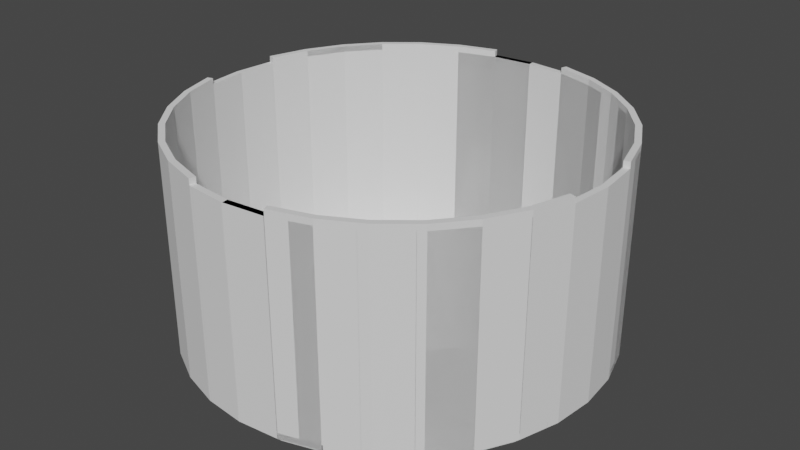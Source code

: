 # Source: Level3.blend  (saved by Blender 3.1.7; exported with 4.5.12 LTS)
import bpy
from mathutils import Matrix  # noqa: F401  (used for matrix-valued properties, if any)

bpy.ops.wm.read_factory_settings(use_empty=True)
scene = bpy.context.scene
scene.name = 'Scene'

# ---- collections
col_collection = bpy.data.collections.new('Collection'); scene.collection.children.link(col_collection)

# ---- world
world_world = bpy.data.worlds.new('World'); scene.world = world_world
world_world.use_nodes = True; world_world.node_tree.nodes.clear()
_N = world_world.node_tree.nodes; _L = world_world.node_tree.links
n0 = _N.new('ShaderNodeOutputWorld'); n0.name = 'World Output'; n0.location = (300, 300)
n1 = _N.new('ShaderNodeBackground'); n1.name = 'Background'; n1.location = (10, 300)
n1.inputs[0].default_value = (0.05088, 0.05088, 0.05088, 1.0)
_L.new(n1.outputs[0], n0.inputs[0])
n0.is_active_output = True
world_world.color = (0.05088, 0.05088, 0.05088)
world_world.use_sun_shadow = False
world_world.sun_shadow_jitter_overblur = 0.0

# ---- meshes
me_cylinder = bpy.data.meshes.new('Cylinder')
me_cylinder.from_pydata([(0.006967, 0.9901, -0.03014), (0.2021, 0.9709, -0.03014), (0.3897, 0.914, -0.03014), (0.5625, 0.8216, -0.03014), (0.7141, 0.6972, -0.03014), (0.8384, 0.5457, -0.03014), (0.9308, 0.3728, -0.03014), (0.9878, 0.1852, -0.03014), (1.007, -0.009913, -0.03014), (0.9878, -0.205, -0.03014), (0.9308, -0.3926, -0.03014), (0.8384, -0.5655, -0.03014), (0.7141, -0.717, -0.03014), (0.5625, -0.8414, -0.03014), (0.3897, -0.9338, -0.03014), (0.006967, -1.01, -0.03014), (-0.1881, -0.9907, -0.03014), (-0.3757, -0.9338, -0.03014), (-0.5486, -0.8414, -0.03014), (-0.7001, -0.717, -0.03014), (-0.8245, -0.5655, -0.03014), (-0.9169, -0.3926, -0.03014), (-0.9738, -0.205, -0.03014), (-0.993, -0.009913, -0.03014), (-0.9738, 0.1852, -0.03014), (-0.9169, 0.3728, -0.03014), (-0.8245, 0.5457, -0.03014), (-0.7001, 0.6972, -0.03014), (-0.5486, 0.8216, -0.03014), (-0.3757, 0.914, -0.03014), (-0.1881, 0.9706, -0.03014), (0.006967, 0.9901, 0.9699), (0.2021, 0.9709, 0.9699), (0.3897, 0.914, 0.9699), (0.5625, 0.8216, 0.9699), (0.7141, 0.6972, 0.9699), (0.8384, 0.5457, 0.9699), (0.9308, 0.3728, 0.9699), (0.9878, 0.1852, 0.9699), (1.007, -0.009913, 0.9699), (0.9878, -0.205, 0.9699), (0.9308, -0.3926, 0.9699), (0.8384, -0.5655, 0.9699), (0.7141, -0.717, 0.9699), (0.5625, -0.8414, 0.9699), (0.3897, -0.9338, 0.9699), (0.006967, -1.01, 0.9699), (-0.1881, -0.9907, 0.9699), (-0.3757, -0.9338, 0.9699), (-0.5486, -0.8414, 0.9699), (-0.7001, -0.717, 0.9699), (-0.8245, -0.5655, 0.9699), (-0.9169, -0.3926, 0.9699), (-0.9738, -0.205, 0.9699), (-0.993, -0.009913, 0.9699), (-0.9738, 0.1852, 0.9699), (-0.9169, 0.3728, 0.9699), (-0.8245, 0.5457, 0.9699), (-0.7001, 0.6972, 0.9699), (-0.5486, 0.8216, 0.9699), (-0.3757, 0.914, 0.9699)], [(29, 30), (30, 0)], [(28, 59, 60, 29), (27, 58, 59, 28), (26, 57, 58, 27), (25, 56, 57, 26), (24, 55, 56, 25), (23, 54, 55, 24), (22, 53, 54, 23), (21, 52, 53, 22), (20, 51, 52, 21), (19, 50, 51, 20), (18, 49, 50, 19), (17, 48, 49, 18), (16, 47, 48, 17), (15, 46, 47, 16), (13, 44, 45, 14), (12, 43, 44, 13), (11, 42, 43, 12), (10, 41, 42, 11), (9, 40, 41, 10), (8, 39, 40, 9), (7, 38, 39, 8), (6, 37, 38, 7), (5, 36, 37, 6), (4, 35, 36, 5), (3, 34, 35, 4), (2, 33, 34, 3), (1, 32, 33, 2), (0, 31, 32, 1)])
_uv = me_cylinder.uv_layers.new(name='UVMap')
_uv.uv.foreach_set('vector', [0.09375, 0.5, 0.09375, 0.75, 0.0625, 0.75, 0.0625, 0.5, 0.125, 0.5, 0.125, 0.75, 0.09375, 0.75, 0.09375, 0.5, 0.1562, 0.5, 0.1562, 0.75, 0.125, 0.75, 0.125, 0.5, 0.1875, 0.5, 0.1875, 0.75, 0.1562, 0.75, 0.1562, 0.5, 0.2188, 0.5, 0.2188, 0.75, 0.1875, 0.75, 0.1875, 0.5, 0.25, 0.5, 0.25, 0.75, 0.2188, 0.75, 0.2188, 0.5, 0.2812, 0.5, 0.2812, 0.75, 0.25, 0.75, 0.25, 0.5, 0.3125, 0.5, 0.3125, 0.75, 0.2812, 0.75, 0.2812, 0.5, 0.3438, 0.5, 0.3438, 0.75, 0.3125, 0.75, 0.3125, 0.5, 0.375, 0.5, 0.375, 0.75, 0.3438, 0.75, 0.3438, 0.5, 0.4062, 0.5, 0.4062, 0.75, 0.375, 0.75, 0.375, 0.5, 0.4375, 0.5, 0.4375, 0.75, 0.4062, 0.75, 0.4062, 0.5, 0.4688, 0.5, 0.4688, 0.75, 0.4375, 0.75, 0.4375, 0.5, 0.5, 0.5, 0.5, 0.75, 0.4688, 0.75, 0.4688, 0.5, 0.5938, 0.5, 0.5938, 0.75, 0.5625, 0.75, 0.5625, 0.5, 0.625, 0.5, 0.625, 0.75, 0.5938, 0.75, 0.5938, 0.5, 0.6562, 0.5, 0.6562, 0.75, 0.625, 0.75, 0.625, 0.5, 0.6875, 0.5, 0.6875, 0.75, 0.6562, 0.75, 0.6562, 0.5, 0.7188, 0.5, 0.7188, 0.75, 0.6875, 0.75, 0.6875, 0.5, 0.75, 0.5, 0.75, 0.75, 0.7188, 0.75, 0.7188, 0.5, 0.7812, 0.5, 0.7812, 0.75, 0.75, 0.75, 0.75, 0.5, 0.8125, 0.5, 0.8125, 0.75, 0.7812, 0.75, 0.7812, 0.5, 0.8438, 0.5, 0.8438, 0.75, 0.8125, 0.75, 0.8125, 0.5, 0.875, 0.5, 0.875, 0.75, 0.8438, 0.75, 0.8438, 0.5, 0.9062, 0.5, 0.9062, 0.75, 0.875, 0.75, 0.875, 0.5, 0.9375, 0.5, 0.9375, 0.75, 0.9062, 0.75, 0.9062, 0.5, 0.9688, 0.5, 0.9688, 0.75, 0.9375, 0.75, 0.9375, 0.5, 1.0, 0.5, 1.0, 0.75, 0.9688, 0.75, 0.9688, 0.5])
me_cylinder.use_remesh_fix_poles = True
me_cylinder.use_remesh_preserve_attributes = False
me_cylinder.update()
me_cylinder_001 = bpy.data.meshes.new('Cylinder.001')
me_cylinder_001.from_pydata([(0.0, 1.0, 0.0001492), (0.1951, 0.9808, 0.0001492), (0.3827, 0.9239, 0.0001492), (0.5556, 0.8315, 0.0001492), (0.7071, 0.7071, 0.0001492), (0.8315, 0.5556, 0.0001492), (0.9239, 0.3827, 0.0001492), (0.9808, 0.1951, 0.0001492), (1.0, -4.371e-08, 0.0001492), (0.9808, -0.1951, 0.0001492), (0.9239, -0.3827, 0.0001492), (0.8315, -0.5556, 0.0001492), (0.7071, -0.7071, 0.0001492), (0.5556, -0.8315, 0.0001492), (0.3827, -0.9239, 0.0001492), (0.1951, -0.9808, 0.0001492), (-0.1951, -0.9808, 0.0001492), (-0.3827, -0.9239, 0.0001492), (-0.5556, -0.8315, 0.0001492), (-0.7071, -0.7071, 0.0001492), (-0.8315, -0.5556, 0.0001492), (-0.9239, -0.3827, 0.0001492), (-0.9808, -0.1951, 0.0001492), (-1.0, 1.192e-08, 0.0001492), (-0.9808, 0.1951, 0.0001492), (-0.9239, 0.3827, 0.0001492), (-0.8315, 0.5556, 0.0001492), (-0.7071, 0.7071, 0.0001492), (-0.5556, 0.8315, 0.0001492), (-0.3827, 0.9239, 0.0001492), (-0.1951, 0.9808, 0.0001492), (0.1951, 0.9808, 1.0), (0.3827, 0.9239, 1.0), (0.5556, 0.8315, 1.0), (0.7071, 0.7071, 1.0), (0.8315, 0.5556, 1.0), (0.9239, 0.3827, 1.0), (0.9808, 0.1951, 1.0), (0.9808, -0.1951, 1.0), (0.9239, -0.3827, 1.0), (0.8315, -0.5556, 1.0), (0.7071, -0.7071, 1.0), (0.5556, -0.8315, 1.0), (0.3827, -0.9239, 1.0), (0.1951, -0.9808, 1.0), (-0.1951, -0.9808, 1.0), (-0.3827, -0.9239, 1.0), (-0.5556, -0.8315, 1.0), (-0.7071, -0.7071, 1.0), (-0.8315, -0.5556, 1.0), (-0.9239, -0.3827, 1.0), (-0.9808, -0.1951, 1.0), (-0.9808, 0.1951, 1.0), (-0.9239, 0.3827, 1.0), (-0.8315, 0.5556, 1.0), (-0.7071, 0.7071, 1.0), (-0.5556, 0.8315, 1.0), (-0.3827, 0.9239, 1.0), (-0.1951, 0.9808, 1.0), (0.2358, -0.9872, -0.002952)], [(0, 1), (7, 8), (8, 9), (22, 23), (23, 24), (30, 0)], [(29, 57, 58, 30), (28, 56, 57, 29), (27, 55, 56, 28), (26, 54, 55, 27), (25, 53, 54, 26), (24, 52, 53, 25), (21, 50, 51, 22), (20, 49, 50, 21), (19, 48, 49, 20), (18, 47, 48, 19), (17, 46, 47, 18), (16, 45, 46, 17), (14, 43, 44, 15), (13, 42, 43, 14), (12, 41, 42, 13), (11, 40, 41, 12), (10, 39, 40, 11), (9, 38, 39, 10), (6, 36, 37, 7), (5, 35, 36, 6), (4, 34, 35, 5), (3, 33, 34, 4), (2, 32, 33, 3), (1, 31, 32, 2)])
_uv = me_cylinder_001.uv_layers.new(name='UVMap')
_uv.uv.foreach_set('vector', [0.0625, 0.5, 0.0625, 0.75, 0.03125, 0.75, 0.03125, 0.5, 0.09375, 0.5, 0.09375, 0.75, 0.0625, 0.75, 0.0625, 0.5, 0.125, 0.5, 0.125, 0.75, 0.09375, 0.75, 0.09375, 0.5, 0.1562, 0.5, 0.1562, 0.75, 0.125, 0.75, 0.125, 0.5, 0.1875, 0.5, 0.1875, 0.75, 0.1562, 0.75, 0.1562, 0.5, 0.2188, 0.5, 0.2188, 0.75, 0.1875, 0.75, 0.1875, 0.5, 0.3125, 0.5, 0.3125, 0.75, 0.2812, 0.75, 0.2812, 0.5, 0.3438, 0.5, 0.3438, 0.75, 0.3125, 0.75, 0.3125, 0.5, 0.375, 0.5, 0.375, 0.75, 0.3438, 0.75, 0.3438, 0.5, 0.4062, 0.5, 0.4062, 0.75, 0.375, 0.75, 0.375, 0.5, 0.4375, 0.5, 0.4375, 0.75, 0.4062, 0.75, 0.4062, 0.5, 0.4688, 0.5, 0.4688, 0.75, 0.4375, 0.75, 0.4375, 0.5, 0.5625, 0.5, 0.5625, 0.75, 0.5312, 0.75, 0.5312, 0.5, 0.5938, 0.5, 0.5938, 0.75, 0.5625, 0.75, 0.5625, 0.5, 0.625, 0.5, 0.625, 0.75, 0.5938, 0.75, 0.5938, 0.5, 0.6562, 0.5, 0.6562, 0.75, 0.625, 0.75, 0.625, 0.5, 0.6875, 0.5, 0.6875, 0.75, 0.6562, 0.75, 0.6562, 0.5, 0.7188, 0.5, 0.7188, 0.75, 0.6875, 0.75, 0.6875, 0.5, 0.8125, 0.5, 0.8125, 0.75, 0.7812, 0.75, 0.7812, 0.5, 0.8438, 0.5, 0.8438, 0.75, 0.8125, 0.75, 0.8125, 0.5, 0.875, 0.5, 0.875, 0.75, 0.8438, 0.75, 0.8438, 0.5, 0.9062, 0.5, 0.9062, 0.75, 0.875, 0.75, 0.875, 0.5, 0.9375, 0.5, 0.9375, 0.75, 0.9062, 0.75, 0.9062, 0.5, 0.9688, 0.5, 0.9688, 0.75, 0.9375, 0.75, 0.9375, 0.5])
me_cylinder_001.use_remesh_fix_poles = True
me_cylinder_001.use_remesh_preserve_attributes = False
me_cylinder_001.update()
me_cylinder_002 = bpy.data.meshes.new('Cylinder.002')
me_cylinder_002.from_pydata([(0.0, 1.0, 0.0001492), (0.1951, 0.9808, 0.0001492), (0.3827, 0.9239, 0.0001492), (0.5556, 0.8315, 0.0001492), (0.7071, 0.7071, 0.0001492), (0.8315, 0.5556, 0.0001492), (0.9239, 0.3827, 0.0001492), (0.9808, 0.1951, 0.0001492), (1.0, -4.371e-08, 0.0001492), (0.9808, -0.1951, 0.0001492), (0.9239, -0.3827, 0.0001492), (0.8315, -0.5556, 0.0001492), (0.7071, -0.7071, 0.0001492), (0.3827, -0.9239, 0.0001492), (0.1951, -0.9808, 0.0001492), (-8.742e-08, -1.0, 0.0001492), (-0.1951, -0.9808, 0.0001492), (-0.3827, -0.9239, 0.0001492), (-0.5556, -0.8315, 0.0001492), (-0.7071, -0.7071, 0.0001492), (-0.8315, -0.5556, 0.0001492), (-0.9239, -0.3827, 0.0001492), (-0.9808, -0.1951, 0.0001492), (-1.0, 1.192e-08, 0.0001492), (-0.9808, 0.1951, 0.0001492), (-0.9239, 0.3827, 0.0001492), (-0.8315, 0.5556, 0.0001492), (-0.7071, 0.7071, 0.0001492), (-0.5556, 0.8315, 0.0001492), (-0.3827, 0.9239, 0.0001492), (-0.1951, 0.9808, 0.0001492), (0.0, 1.0, 1.0), (0.1951, 0.9808, 1.0), (0.3827, 0.9239, 1.0), (0.5556, 0.8315, 1.0), (0.7071, 0.7071, 1.0), (0.9239, 0.3827, 1.0), (0.9808, 0.1951, 1.0), (1.0, -4.371e-08, 1.0), (0.9808, -0.1951, 1.0), (0.9239, -0.3827, 1.0), (0.8315, -0.5556, 1.0), (0.7071, -0.7071, 1.0), (0.3827, -0.9239, 1.0), (0.1951, -0.9808, 1.0), (-8.742e-08, -1.0, 1.0), (-0.1951, -0.9808, 1.0), (-0.3827, -0.9239, 1.0), (-0.5556, -0.8315, 1.0), (-0.7071, -0.7071, 1.0), (-0.9239, -0.3827, 1.0), (-0.9808, -0.1951, 1.0), (-1.0, 1.192e-08, 1.0), (-0.9808, 0.1951, 1.0), (-0.9239, 0.3827, 1.0), (-0.8315, 0.5556, 1.0), (-0.7071, 0.7071, 1.0), (-0.3827, 0.9239, 1.0), (-0.1951, 0.9808, 1.0)], [(4, 5), (5, 6), (19, 20), (20, 21), (27, 28), (28, 29)], [(30, 58, 31, 0), (29, 57, 58, 30), (26, 55, 56, 27), (25, 54, 55, 26), (24, 53, 54, 25), (23, 52, 53, 24), (22, 51, 52, 23), (21, 50, 51, 22), (18, 48, 49, 19), (17, 47, 48, 18), (16, 46, 47, 17), (15, 45, 46, 16), (14, 44, 45, 15), (13, 43, 44, 14), (11, 41, 42, 12), (10, 40, 41, 11), (9, 39, 40, 10), (8, 38, 39, 9), (7, 37, 38, 8), (6, 36, 37, 7), (3, 34, 35, 4), (2, 33, 34, 3), (1, 32, 33, 2), (0, 31, 32, 1)])
_uv = me_cylinder_002.uv_layers.new(name='UVMap')
_uv.uv.foreach_set('vector', [0.03125, 0.5, 0.03125, 0.75, 0.0, 0.75, 0.0, 0.5, 0.0625, 0.5, 0.0625, 0.75, 0.03125, 0.75, 0.03125, 0.5, 0.1562, 0.5, 0.1562, 0.75, 0.125, 0.75, 0.125, 0.5, 0.1875, 0.5, 0.1875, 0.75, 0.1562, 0.75, 0.1562, 0.5, 0.2188, 0.5, 0.2188, 0.75, 0.1875, 0.75, 0.1875, 0.5, 0.25, 0.5, 0.25, 0.75, 0.2188, 0.75, 0.2188, 0.5, 0.2812, 0.5, 0.2812, 0.75, 0.25, 0.75, 0.25, 0.5, 0.3125, 0.5, 0.3125, 0.75, 0.2812, 0.75, 0.2812, 0.5, 0.4062, 0.5, 0.4062, 0.75, 0.375, 0.75, 0.375, 0.5, 0.4375, 0.5, 0.4375, 0.75, 0.4062, 0.75, 0.4062, 0.5, 0.4688, 0.5, 0.4688, 0.75, 0.4375, 0.75, 0.4375, 0.5, 0.5, 0.5, 0.5, 0.75, 0.4688, 0.75, 0.4688, 0.5, 0.5312, 0.5, 0.5312, 0.75, 0.5, 0.75, 0.5, 0.5, 0.5625, 0.5, 0.5625, 0.75, 0.5312, 0.75, 0.5312, 0.5, 0.6562, 0.5, 0.6562, 0.75, 0.625, 0.75, 0.625, 0.5, 0.6875, 0.5, 0.6875, 0.75, 0.6562, 0.75, 0.6562, 0.5, 0.7188, 0.5, 0.7188, 0.75, 0.6875, 0.75, 0.6875, 0.5, 0.75, 0.5, 0.75, 0.75, 0.7188, 0.75, 0.7188, 0.5, 0.7812, 0.5, 0.7812, 0.75, 0.75, 0.75, 0.75, 0.5, 0.8125, 0.5, 0.8125, 0.75, 0.7812, 0.75, 0.7812, 0.5, 0.9062, 0.5, 0.9062, 0.75, 0.875, 0.75, 0.875, 0.5, 0.9375, 0.5, 0.9375, 0.75, 0.9062, 0.75, 0.9062, 0.5, 0.9688, 0.5, 0.9688, 0.75, 0.9375, 0.75, 0.9375, 0.5, 1.0, 0.5, 1.0, 0.75, 0.9688, 0.75, 0.9688, 0.5])
me_cylinder_002.use_remesh_fix_poles = True
me_cylinder_002.use_remesh_preserve_attributes = False
me_cylinder_002.update()
me_cylinder_003 = bpy.data.meshes.new('Cylinder.003')
me_cylinder_003.from_pydata([(0.0, 1.0, 0.0001492), (0.1951, 0.9808, 0.0001492), (0.3827, 0.9239, 0.0001492), (0.5556, 0.8315, 0.0001492), (0.7071, 0.7071, 0.0001492), (0.8315, 0.5556, 0.0001492), (0.9239, 0.3827, 0.0001492), (0.9808, 0.1951, 0.0001492), (1.0, -4.371e-08, 0.0001492), (0.9808, -0.1951, 0.0001492), (0.9239, -0.3827, 0.0001492), (0.8315, -0.5556, 0.0001492), (0.7071, -0.7071, 0.0001492), (0.3827, -0.9239, 0.0001492), (0.1951, -0.9808, 0.0001492), (-8.742e-08, -1.0, 0.0001492), (-0.1951, -0.9808, 0.0001492), (-0.3827, -0.9239, 0.0001492), (-0.5556, -0.8315, 0.0001492), (-0.7071, -0.7071, 0.0001492), (-0.8315, -0.5556, 0.0001492), (-0.9239, -0.3827, 0.0001492), (-0.9808, -0.1951, 0.0001492), (-1.0, 1.192e-08, 0.0001492), (-0.9808, 0.1951, 0.0001492), (-0.9239, 0.3827, 0.0001492), (-0.8315, 0.5556, 0.0001492), (-0.7071, 0.7071, 0.0001492), (-0.5556, 0.8315, 0.0001492), (-0.3827, 0.9239, 0.0001492), (-0.1951, 0.9808, 0.0001492), (0.0, 1.0, 1.0), (0.3827, 0.9239, 1.0), (0.5556, 0.8315, 1.0), (0.7071, 0.7071, 1.0), (0.9239, 0.3827, 1.0), (0.9808, 0.1951, 1.0), (1.0, -4.371e-08, 1.0), (0.9239, -0.3827, 1.0), (0.8315, -0.5556, 1.0), (0.7071, -0.7071, 1.0), (0.3827, -0.9239, 1.0), (0.1951, -0.9808, 1.0), (-8.742e-08, -1.0, 1.0), (-0.3827, -0.9239, 1.0), (-0.5556, -0.8315, 1.0), (-0.7071, -0.7071, 1.0), (-0.9239, -0.3827, 1.0), (-0.9808, -0.1951, 1.0), (-1.0, 1.192e-08, 1.0), (-0.9239, 0.3827, 1.0), (-0.8315, 0.5556, 1.0), (-0.7071, 0.7071, 1.0), (-0.3827, 0.9239, 1.0), (-0.1951, 0.9808, 1.0), (-0.9239, 0.3827, 1.0), (-0.8315, 0.5556, 0.0001492), (-0.9239, 0.3827, 0.0001492), (-0.7071, 0.7071, 0.0001492), (-0.7071, 0.7071, 1.0), (-0.8315, 0.5556, 1.0), (-0.9239, 0.3827, 1.0), (-0.9239, 0.3827, 0.0001492), (-0.8315, 0.5556, 0.0001492), (-0.7071, 0.7071, 0.0001492), (-0.7071, 0.7071, 1.0), (-0.8315, 0.5556, 1.0), (-0.8315, 0.5556, 0.0001492)], [(0, 1), (1, 2), (4, 5), (5, 6), (8, 9), (9, 10), (15, 16), (16, 17), (19, 20), (20, 21), (23, 24), (24, 25), (27, 28), (28, 29)], [(30, 54, 31, 0), (29, 53, 54, 30), (56, 66, 59, 58), (57, 55, 66, 56), (22, 48, 49, 23), (21, 47, 48, 22), (18, 45, 46, 19), (17, 44, 45, 18), (14, 42, 43, 15), (13, 41, 42, 14), (11, 39, 40, 12), (10, 38, 39, 11), (7, 36, 37, 8), (6, 35, 36, 7), (3, 33, 34, 4), (2, 32, 33, 3), (61, 62, 25, 50), (62, 63, 26, 25), (63, 64, 27, 26), (64, 65, 52, 27), (65, 60, 51, 52), (60, 61, 50, 51), (55, 57, 62, 61), (57, 56, 63, 62), (56, 58, 64, 63), (58, 59, 65, 64), (59, 66, 60, 65), (66, 55, 61, 60)])
_uv = me_cylinder_003.uv_layers.new(name='UVMap')
_uv.uv.foreach_set('vector', [0.03125, 0.5, 0.03125, 0.75, 0.0, 0.75, 0.0, 0.5, 0.0625, 0.5, 0.0625, 0.75, 0.03125, 0.75, 0.03125, 0.5, 0.1562, 0.5, 0.1562, 0.75, 0.125, 0.75, 0.125, 0.5, 0.1875, 0.5, 0.1875, 0.75, 0.1562, 0.75, 0.1562, 0.5, 0.2812, 0.5, 0.2812, 0.75, 0.25, 0.75, 0.25, 0.5, 0.3125, 0.5, 0.3125, 0.75, 0.2812, 0.75, 0.2812, 0.5, 0.4062, 0.5, 0.4062, 0.75, 0.375, 0.75, 0.375, 0.5, 0.4375, 0.5, 0.4375, 0.75, 0.4062, 0.75, 0.4062, 0.5, 0.5312, 0.5, 0.5312, 0.75, 0.5, 0.75, 0.5, 0.5, 0.5625, 0.5, 0.5625, 0.75, 0.5312, 0.75, 0.5312, 0.5, 0.6562, 0.5, 0.6562, 0.75, 0.625, 0.75, 0.625, 0.5, 0.6875, 0.5, 0.6875, 0.75, 0.6562, 0.75, 0.6562, 0.5, 0.7812, 0.5, 0.7812, 0.75, 0.75, 0.75, 0.75, 0.5, 0.8125, 0.5, 0.8125, 0.75, 0.7812, 0.75, 0.7812, 0.5, 0.9062, 0.5, 0.9062, 0.75, 0.875, 0.75, 0.875, 0.5, 0.9375, 0.5, 0.9375, 0.75, 0.9062, 0.75, 0.9062, 0.5, 0.0, 0.0, 0.0, 0.0, 0.0, 0.0, 0.0, 0.0, 0.1875, 0.5, 0.1562, 0.5, 0.1562, 0.5, 0.1875, 0.5, 0.1562, 0.5, 0.125, 0.5, 0.125, 0.5, 0.1562, 0.5, 0.0, 0.0, 0.0, 0.0, 0.0, 0.0, 0.0, 0.0, 0.125, 0.75, 0.1562, 0.75, 0.1562, 0.75, 0.125, 0.75, 0.1562, 0.75, 0.1875, 0.75, 0.1875, 0.75, 0.1562, 0.75, 0.1875, 0.75, 0.1875, 0.5, 0.1875, 0.5, 0.1875, 0.75, 0.1875, 0.5, 0.1562, 0.5, 0.1562, 0.5, 0.1875, 0.5, 0.1562, 0.5, 0.125, 0.5, 0.125, 0.5, 0.1562, 0.5, 0.125, 0.5, 0.125, 0.75, 0.125, 0.75, 0.125, 0.5, 0.125, 0.75, 0.1562, 0.75, 0.1562, 0.75, 0.125, 0.75, 0.1562, 0.75, 0.1875, 0.75, 0.1875, 0.75, 0.1562, 0.75])
me_cylinder_003.use_remesh_fix_poles = True
me_cylinder_003.use_remesh_preserve_attributes = False
me_cylinder_003.update()
me_cylinder_004 = bpy.data.meshes.new('Cylinder.004')
me_cylinder_004.from_pydata([(0.009856, 0.9978, -0.03022), (0.2049, 0.9786, -0.03022), (0.3925, 0.9217, -0.03022), (0.5654, 0.8293, -0.03022), (0.717, 0.7049, -0.03022), (0.8413, 0.5534, -0.03022), (0.9337, 0.3805, -0.03022), (0.9906, 0.1929, -0.03022), (1.01, -0.002195, -0.03022), (0.9906, -0.1973, -0.03022), (0.9337, -0.3849, -0.03022), (0.8413, -0.5578, -0.03022), (0.717, -0.7093, -0.03022), (0.5654, -0.8337, -0.03022), (0.3925, -0.9261, -0.03022), (0.2049, -0.983, -0.03022), (0.009855, -1.002, -0.03022), (-0.1852, -0.983, -0.03022), (-0.3728, -0.9261, -0.03022), (-0.5457, -0.8337, -0.03022), (-0.6973, -0.7093, -0.03022), (-0.8216, -0.5578, -0.03022), (-0.914, -0.3849, -0.03022), (-0.9709, -0.1973, -0.03022), (-0.9901, -0.002195, -0.03022), (-0.9709, 0.1929, -0.03022), (-0.914, 0.3805, -0.03022), (-0.8216, 0.5534, -0.03022), (-0.6973, 0.7049, -0.03022), (-0.5457, 0.8293, -0.03022), (-0.3728, 0.9217, -0.03022), (-0.1852, 0.9784, -0.03022), (0.2049, -0.983, -0.03022)], [], [(0, 31, 30, 29, 28, 27, 26, 25, 24, 23, 22, 21, 20, 19, 18, 17, 16, 15, 14, 13, 12, 11, 10, 9, 8, 7, 6, 5, 4, 3, 2, 1)])
_uv = me_cylinder_004.uv_layers.new(name='UVMap')
_uv.uv.foreach_set('vector', [0.75, 0.49, 0.7032, 0.4854, 0.6582, 0.4717, 0.6167, 0.4496, 0.5803, 0.4197, 0.5504, 0.3833, 0.5283, 0.3418, 0.5146, 0.2968, 0.51, 0.25, 0.5146, 0.2032, 0.5283, 0.1582, 0.5504, 0.1167, 0.5803, 0.08029, 0.6167, 0.05045, 0.6582, 0.02827, 0.7032, 0.01461, 0.75, 0.01, 0.7968, 0.01461, 0.8418, 0.02827, 0.8833, 0.05045, 0.9197, 0.08029, 0.9496, 0.1167, 0.9717, 0.1582, 0.9854, 0.2032, 0.99, 0.25, 0.9854, 0.2968, 0.9717, 0.3418, 0.9496, 0.3833, 0.9197, 0.4197, 0.8833, 0.4496, 0.8418, 0.4717, 0.7968, 0.4854])
me_cylinder_004.use_remesh_fix_poles = True
me_cylinder_004.use_remesh_preserve_attributes = False
me_cylinder_004.update()

# ---- objects
ob_cylinder = bpy.data.objects.new('Cylinder', me_cylinder)
ob_cylinder_001 = bpy.data.objects.new('Cylinder.001', me_cylinder_001)
ob_cylinder_002 = bpy.data.objects.new('Cylinder.002', me_cylinder_002)
ob_cylinder_003 = bpy.data.objects.new('Cylinder.003', me_cylinder_003)
ob_cylinder_004 = bpy.data.objects.new('Cylinder.004', me_cylinder_004)

# ---- transforms, parenting, visibility, modifiers, constraints
ob_cylinder.location = (-0.006967, 0.009913, 0.03029)
_m = ob_cylinder.modifiers.new('Solidify', 'SOLIDIFY')
_m.thickness = -0.03
ob_cylinder_001.location = (0.0, 0.0, 0.02966)
_m = ob_cylinder_001.modifiers.new('Solidify', 'SOLIDIFY')
_m.thickness = -0.03
ob_cylinder_002.location = (0.0, 0.0, 0.0)
_m = ob_cylinder_002.modifiers.new('Solidify', 'SOLIDIFY')
_m.thickness = -0.03
ob_cylinder_003.location = (0.0, 0.0, 0.0)
_m = ob_cylinder_003.modifiers.new('Solidify', 'SOLIDIFY')
_m.thickness = -0.03
ob_cylinder_004.location = (-0.009856, 0.002195, 0.03037)
_m = ob_cylinder_004.modifiers.new('Solidify', 'SOLIDIFY')
_m.thickness = 0.03

# ---- collection membership
col_collection.objects.link(ob_cylinder)
col_collection.objects.link(ob_cylinder_001)
col_collection.objects.link(ob_cylinder_002)
col_collection.objects.link(ob_cylinder_003)
col_collection.objects.link(ob_cylinder_004)

# ---- scene / render settings (as saved in the file)
scene.frame_start = 1; scene.frame_end = 250; scene.frame_set(1)
scene.render.engine = 'BLENDER_EEVEE_NEXT'
scene.cycles.sampling_pattern = 'TABULATED_SOBOL'
scene.cycles.use_light_tree = False
scene.view_settings.view_transform = 'Filmic'
bpy.context.view_layer.update()

# ---- added for rendering (the .blend has no active camera and no usable light): camera, sun
cam_auto = bpy.data.cameras.new('AutoCamera')
cam_auto.lens = 50.0
cam_auto.sensor_width = 36.0
cam_auto.clip_end = 1000.0
ob_auto_camera = bpy.data.objects.new('AutoCamera', cam_auto)
scene.collection.objects.link(ob_auto_camera)
ob_auto_camera.location = (2.86832, -3.44198, 2.7948)
ob_auto_camera.rotation_euler = (1.09748, -7.21219e-08, 0.694738)
scene.camera = ob_auto_camera
light_auto_sun = bpy.data.lights.new('AutoSun', 'SUN')
light_auto_sun.energy = 3.0
light_auto_sun.angle = 0.0523599
ob_auto_sun = bpy.data.objects.new('AutoSun', light_auto_sun)
scene.collection.objects.link(ob_auto_sun)
ob_auto_sun.rotation_euler = (0.872665, 0.174533, 0.523599)
bpy.context.view_layer.update()
